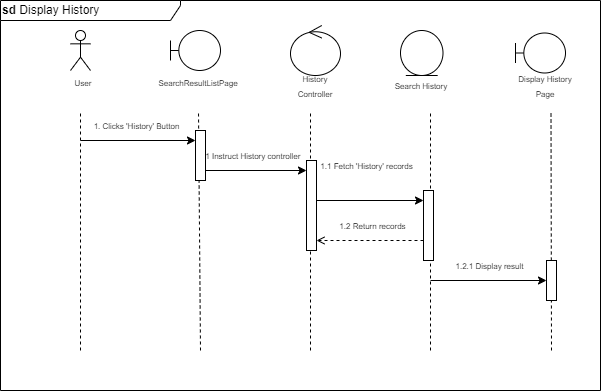

The diagram above was exported from draw.io. Its source (the exported page's mxGraphModel, read from the mxfile embedded in the PNG):
<mxGraphModel dx="1674" dy="756" grid="1" gridSize="10" guides="1" tooltips="1" connect="1" arrows="1" fold="1" page="1" pageScale="1" pageWidth="850" pageHeight="1100" math="0" shadow="0">
  <root>
    <mxCell id="0" />
    <mxCell id="1" parent="0" />
    <mxCell id="a4ZyNKtQnnfzr-um9ale-37" value="&lt;font style=&quot;font-size: 8px;&quot;&gt;SearchResultListPage&lt;/font&gt;" style="text;html=1;strokeColor=none;fillColor=none;align=center;verticalAlign=middle;whiteSpace=wrap;rounded=0;" parent="1" vertex="1">
      <mxGeometry x="388" y="76.86" width="60" height="30" as="geometry" />
    </mxCell>
    <mxCell id="a4ZyNKtQnnfzr-um9ale-38" value="" style="endArrow=none;dashed=1;html=1;rounded=0;startArrow=none;" parent="1" edge="1">
      <mxGeometry width="50" height="50" relative="1" as="geometry">
        <mxPoint x="420" y="360" as="sourcePoint" />
        <mxPoint x="418" y="120" as="targetPoint" />
      </mxGeometry>
    </mxCell>
    <mxCell id="a4ZyNKtQnnfzr-um9ale-39" value="&lt;font style=&quot;font-size: 8px;&quot;&gt;User&lt;/font&gt;" style="text;html=1;strokeColor=none;fillColor=none;align=center;verticalAlign=middle;whiteSpace=wrap;rounded=0;" parent="1" vertex="1">
      <mxGeometry x="273" y="76.86" width="60" height="30" as="geometry" />
    </mxCell>
    <mxCell id="a4ZyNKtQnnfzr-um9ale-45" value="" style="shape=umlLifeline;perimeter=lifelinePerimeter;whiteSpace=wrap;html=1;container=0;dropTarget=0;collapsible=0;recursiveResize=0;outlineConnect=0;portConstraint=eastwest;newEdgeStyle={&quot;edgeStyle&quot;:&quot;elbowEdgeStyle&quot;,&quot;elbow&quot;:&quot;vertical&quot;,&quot;curved&quot;:0,&quot;rounded&quot;:0};participant=umlBoundary;" parent="1" vertex="1">
      <mxGeometry x="390" y="40" width="50" height="40" as="geometry" />
    </mxCell>
    <mxCell id="a4ZyNKtQnnfzr-um9ale-57" value="" style="shape=umlLifeline;perimeter=lifelinePerimeter;whiteSpace=wrap;html=1;container=0;dropTarget=0;collapsible=0;recursiveResize=0;outlineConnect=0;portConstraint=eastwest;newEdgeStyle={&quot;edgeStyle&quot;:&quot;elbowEdgeStyle&quot;,&quot;elbow&quot;:&quot;vertical&quot;,&quot;curved&quot;:0,&quot;rounded&quot;:0};participant=umlActor;" parent="1" vertex="1">
      <mxGeometry x="290" y="40" width="20" height="40" as="geometry" />
    </mxCell>
    <mxCell id="a4ZyNKtQnnfzr-um9ale-69" value="" style="endArrow=none;dashed=1;html=1;rounded=0;startArrow=none;" parent="1" edge="1">
      <mxGeometry width="50" height="50" relative="1" as="geometry">
        <mxPoint x="300" y="360" as="sourcePoint" />
        <mxPoint x="300" y="120" as="targetPoint" />
      </mxGeometry>
    </mxCell>
    <mxCell id="a4ZyNKtQnnfzr-um9ale-74" value="&lt;span style=&quot;font-size: 8px;&quot;&gt;1. Clicks 'History' Button&lt;/span&gt;" style="text;html=1;strokeColor=none;fillColor=none;align=center;verticalAlign=middle;whiteSpace=wrap;rounded=0;" parent="1" vertex="1">
      <mxGeometry x="300" y="119.99999999999999" width="113" height="30" as="geometry" />
    </mxCell>
    <mxCell id="a4ZyNKtQnnfzr-um9ale-84" value="&lt;span style=&quot;font-size: 8px;&quot;&gt;Search History&lt;/span&gt;" style="text;html=1;strokeColor=none;fillColor=none;align=center;verticalAlign=middle;whiteSpace=wrap;rounded=0;" parent="1" vertex="1">
      <mxGeometry x="611.25" y="80" width="60" height="30" as="geometry" />
    </mxCell>
    <mxCell id="a4ZyNKtQnnfzr-um9ale-86" value="" style="ellipse;shape=umlEntity;whiteSpace=wrap;html=1;" parent="1" vertex="1">
      <mxGeometry x="620" y="40" width="42.5" height="45" as="geometry" />
    </mxCell>
    <mxCell id="a4ZyNKtQnnfzr-um9ale-87" value="" style="endArrow=classic;html=1;rounded=0;" parent="1" target="a4ZyNKtQnnfzr-um9ale-133" edge="1">
      <mxGeometry width="50" height="50" relative="1" as="geometry">
        <mxPoint x="650" y="290" as="sourcePoint" />
        <mxPoint x="773" y="290" as="targetPoint" />
      </mxGeometry>
    </mxCell>
    <mxCell id="a4ZyNKtQnnfzr-um9ale-115" value="" style="ellipse;shape=umlControl;whiteSpace=wrap;html=1;" parent="1" vertex="1">
      <mxGeometry x="510" y="35" width="50" height="50" as="geometry" />
    </mxCell>
    <mxCell id="a4ZyNKtQnnfzr-um9ale-116" value="&lt;font style=&quot;font-size: 8px;&quot;&gt;History Controller&lt;/font&gt;" style="text;html=1;strokeColor=none;fillColor=none;align=center;verticalAlign=middle;whiteSpace=wrap;rounded=0;" parent="1" vertex="1">
      <mxGeometry x="505" y="80" width="60" height="30" as="geometry" />
    </mxCell>
    <mxCell id="a4ZyNKtQnnfzr-um9ale-117" value="" style="endArrow=classic;html=1;rounded=0;" parent="1" target="a4ZyNKtQnnfzr-um9ale-132" edge="1">
      <mxGeometry width="50" height="50" relative="1" as="geometry">
        <mxPoint x="420" y="180" as="sourcePoint" />
        <mxPoint x="533" y="180" as="targetPoint" />
      </mxGeometry>
    </mxCell>
    <mxCell id="a4ZyNKtQnnfzr-um9ale-118" value="" style="endArrow=none;dashed=1;html=1;rounded=0;startArrow=none;" parent="1" edge="1">
      <mxGeometry width="50" height="50" relative="1" as="geometry">
        <mxPoint x="530" y="360" as="sourcePoint" />
        <mxPoint x="530" y="120" as="targetPoint" />
      </mxGeometry>
    </mxCell>
    <mxCell id="a4ZyNKtQnnfzr-um9ale-119" value="" style="endArrow=none;dashed=1;html=1;rounded=0;startArrow=none;" parent="1" edge="1">
      <mxGeometry width="50" height="50" relative="1" as="geometry">
        <mxPoint x="650" y="360" as="sourcePoint" />
        <mxPoint x="650" y="120" as="targetPoint" />
      </mxGeometry>
    </mxCell>
    <mxCell id="a4ZyNKtQnnfzr-um9ale-120" value="" style="endArrow=classic;html=1;rounded=0;" parent="1" target="a4ZyNKtQnnfzr-um9ale-135" edge="1">
      <mxGeometry width="50" height="50" relative="1" as="geometry">
        <mxPoint x="530" y="210" as="sourcePoint" />
        <mxPoint x="650" y="210" as="targetPoint" />
      </mxGeometry>
    </mxCell>
    <mxCell id="a4ZyNKtQnnfzr-um9ale-121" value="&lt;span style=&quot;font-size: 8px;&quot;&gt;1.1 Instruct History controller&lt;/span&gt;" style="text;html=1;strokeColor=none;fillColor=none;align=center;verticalAlign=middle;whiteSpace=wrap;rounded=0;" parent="1" vertex="1">
      <mxGeometry x="413" y="150" width="113" height="30" as="geometry" />
    </mxCell>
    <mxCell id="a4ZyNKtQnnfzr-um9ale-122" value="&lt;span style=&quot;font-size: 8px;&quot;&gt;1.1 Fetch 'History' records&lt;/span&gt;" style="text;html=1;strokeColor=none;fillColor=none;align=center;verticalAlign=middle;whiteSpace=wrap;rounded=0;" parent="1" vertex="1">
      <mxGeometry x="530" y="160" width="113" height="30" as="geometry" />
    </mxCell>
    <mxCell id="a4ZyNKtQnnfzr-um9ale-124" value="&lt;span style=&quot;font-size: 8px;&quot;&gt;1.2 Return records&lt;/span&gt;" style="text;html=1;strokeColor=none;fillColor=none;align=center;verticalAlign=middle;whiteSpace=wrap;rounded=0;" parent="1" vertex="1">
      <mxGeometry x="536" y="220" width="113" height="30" as="geometry" />
    </mxCell>
    <mxCell id="a4ZyNKtQnnfzr-um9ale-125" value="" style="shape=umlLifeline;perimeter=lifelinePerimeter;whiteSpace=wrap;html=1;container=0;dropTarget=0;collapsible=0;recursiveResize=0;outlineConnect=0;portConstraint=eastwest;newEdgeStyle={&quot;edgeStyle&quot;:&quot;elbowEdgeStyle&quot;,&quot;elbow&quot;:&quot;vertical&quot;,&quot;curved&quot;:0,&quot;rounded&quot;:0};participant=umlBoundary;" parent="1" vertex="1">
      <mxGeometry x="735" y="42.5" width="50" height="40" as="geometry" />
    </mxCell>
    <mxCell id="a4ZyNKtQnnfzr-um9ale-127" value="" style="endArrow=none;dashed=1;html=1;rounded=0;startArrow=none;" parent="1" edge="1">
      <mxGeometry width="50" height="50" relative="1" as="geometry">
        <mxPoint x="771" y="360" as="sourcePoint" />
        <mxPoint x="770.5" y="120" as="targetPoint" />
      </mxGeometry>
    </mxCell>
    <mxCell id="a4ZyNKtQnnfzr-um9ale-128" value="&lt;span style=&quot;font-size: 8px;&quot;&gt;Display History Page&lt;/span&gt;" style="text;html=1;strokeColor=none;fillColor=none;align=center;verticalAlign=middle;whiteSpace=wrap;rounded=0;" parent="1" vertex="1">
      <mxGeometry x="735" y="80" width="60" height="30" as="geometry" />
    </mxCell>
    <mxCell id="a4ZyNKtQnnfzr-um9ale-129" value="&lt;span style=&quot;font-size: 8px;&quot;&gt;1.2.1 Display result&lt;/span&gt;" style="text;html=1;strokeColor=none;fillColor=none;align=center;verticalAlign=middle;whiteSpace=wrap;rounded=0;" parent="1" vertex="1">
      <mxGeometry x="653" y="260" width="113" height="30" as="geometry" />
    </mxCell>
    <mxCell id="a4ZyNKtQnnfzr-um9ale-130" value="&lt;b&gt;sd&lt;/b&gt;&amp;nbsp;Display History" style="shape=umlFrame;whiteSpace=wrap;html=1;pointerEvents=0;width=180;height=20;align=left;" parent="1" vertex="1">
      <mxGeometry x="220" y="10" width="600" height="390" as="geometry" />
    </mxCell>
    <mxCell id="a4ZyNKtQnnfzr-um9ale-131" value="" style="html=1;points=[];perimeter=orthogonalPerimeter;outlineConnect=0;targetShapes=umlLifeline;portConstraint=eastwest;newEdgeStyle={&quot;edgeStyle&quot;:&quot;elbowEdgeStyle&quot;,&quot;elbow&quot;:&quot;vertical&quot;,&quot;curved&quot;:0,&quot;rounded&quot;:0};" parent="1" vertex="1">
      <mxGeometry x="415" y="140" width="10" height="50" as="geometry" />
    </mxCell>
    <mxCell id="a4ZyNKtQnnfzr-um9ale-71" value="" style="endArrow=classic;html=1;rounded=0;" parent="1" target="a4ZyNKtQnnfzr-um9ale-131" edge="1">
      <mxGeometry width="50" height="50" relative="1" as="geometry">
        <mxPoint x="300" y="150" as="sourcePoint" />
        <mxPoint x="410" y="150" as="targetPoint" />
      </mxGeometry>
    </mxCell>
    <mxCell id="a4ZyNKtQnnfzr-um9ale-132" value="" style="html=1;points=[];perimeter=orthogonalPerimeter;outlineConnect=0;targetShapes=umlLifeline;portConstraint=eastwest;newEdgeStyle={&quot;edgeStyle&quot;:&quot;elbowEdgeStyle&quot;,&quot;elbow&quot;:&quot;vertical&quot;,&quot;curved&quot;:0,&quot;rounded&quot;:0};" parent="1" vertex="1">
      <mxGeometry x="526" y="170" width="10" height="90" as="geometry" />
    </mxCell>
    <mxCell id="a4ZyNKtQnnfzr-um9ale-133" value="" style="html=1;points=[];perimeter=orthogonalPerimeter;outlineConnect=0;targetShapes=umlLifeline;portConstraint=eastwest;newEdgeStyle={&quot;edgeStyle&quot;:&quot;elbowEdgeStyle&quot;,&quot;elbow&quot;:&quot;vertical&quot;,&quot;curved&quot;:0,&quot;rounded&quot;:0};" parent="1" vertex="1">
      <mxGeometry x="766" y="270" width="10" height="40" as="geometry" />
    </mxCell>
    <mxCell id="a4ZyNKtQnnfzr-um9ale-136" value="" style="edgeStyle=elbowEdgeStyle;rounded=0;orthogonalLoop=1;jettySize=auto;html=1;elbow=vertical;curved=0;dashed=1;endArrow=open;endFill=0;" parent="1" source="a4ZyNKtQnnfzr-um9ale-135" target="a4ZyNKtQnnfzr-um9ale-132" edge="1">
      <mxGeometry relative="1" as="geometry">
        <Array as="points">
          <mxPoint x="610" y="250" />
        </Array>
      </mxGeometry>
    </mxCell>
    <mxCell id="a4ZyNKtQnnfzr-um9ale-135" value="" style="html=1;points=[];perimeter=orthogonalPerimeter;outlineConnect=0;targetShapes=umlLifeline;portConstraint=eastwest;newEdgeStyle={&quot;edgeStyle&quot;:&quot;elbowEdgeStyle&quot;,&quot;elbow&quot;:&quot;vertical&quot;,&quot;curved&quot;:0,&quot;rounded&quot;:0};" parent="1" vertex="1">
      <mxGeometry x="643" y="200" width="10" height="70" as="geometry" />
    </mxCell>
  </root>
</mxGraphModel>